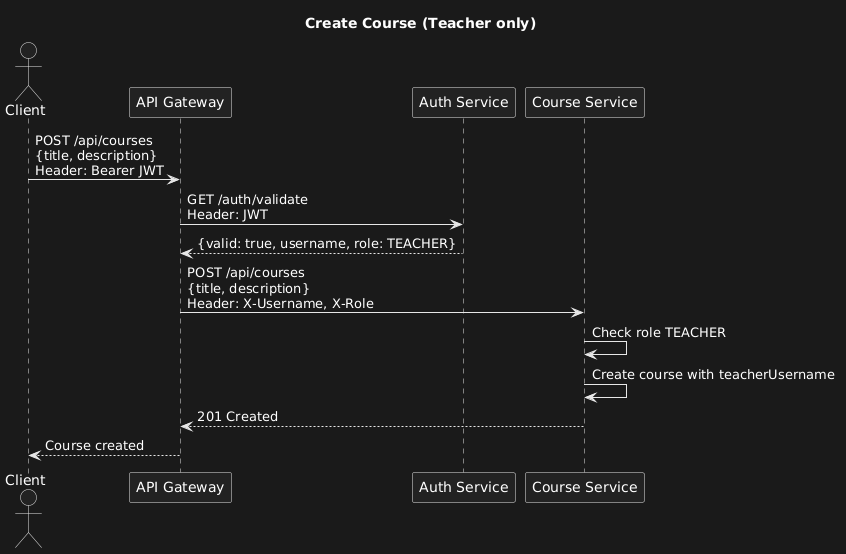

The diagram above was rendered by PlantUML. Its source (embedded in the PNG):
@startuml
title Create Course (Teacher only)
actor Client
participant "API Gateway" as Gateway
participant "Auth Service" as Auth
participant "Course Service" as Course

Client -> Gateway: POST /api/courses\n{title, description}\nHeader: Bearer JWT
Gateway -> Auth: GET /auth/validate\nHeader: JWT
Auth --> Gateway: {valid: true, username, role: TEACHER}
Gateway -> Course: POST /api/courses\n{title, description}\nHeader: X-Username, X-Role
Course -> Course: Check role TEACHER
Course -> Course: Create course with teacherUsername
Course --> Gateway: 201 Created
Gateway --> Client: Course created
@enduml